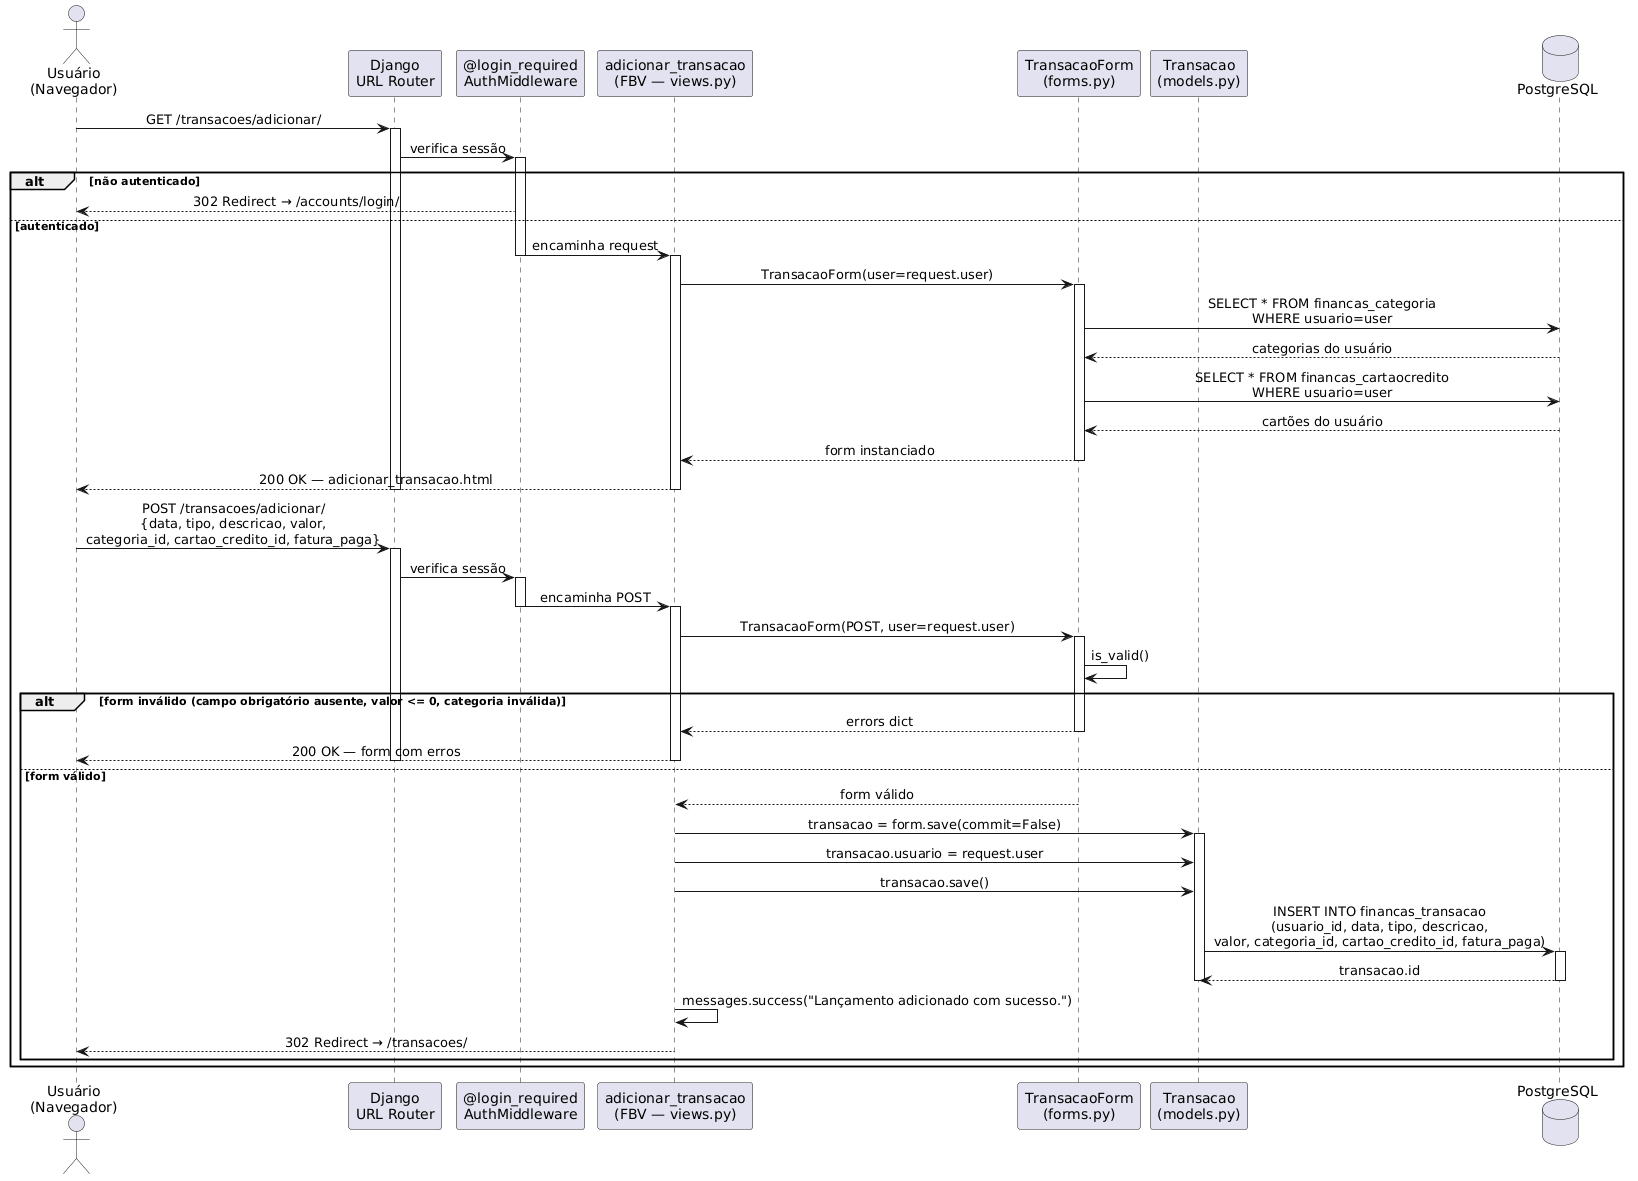

The diagram above was rendered by PlantUML. Its source (embedded in the PNG):
@startuml seq_adicionar_transacao
skinparam sequenceMessageAlign center
skinparam responseMessageBelowArrow true

actor "Usuário\n(Navegador)" as Browser
participant "Django\nURL Router" as Router
participant "@login_required\nAuthMiddleware" as Auth
participant "adicionar_transacao\n(FBV — views.py)" as View
participant "TransacaoForm\n(forms.py)" as Form
participant "Transacao\n(models.py)" as Model
database "PostgreSQL" as DB

Browser -> Router : GET /transacoes/adicionar/
activate Router
Router -> Auth : verifica sessão
activate Auth

alt não autenticado
  Auth --> Browser : 302 Redirect → /accounts/login/
else autenticado
  Auth -> View : encaminha request
  deactivate Auth
  activate View
  View -> Form : TransacaoForm(user=request.user)
  activate Form
  Form -> DB : SELECT * FROM financas_categoria\nWHERE usuario=user
  DB --> Form : categorias do usuário
  Form -> DB : SELECT * FROM financas_cartaocredito\nWHERE usuario=user
  DB --> Form : cartões do usuário
  Form --> View : form instanciado
  deactivate Form
  View --> Browser : 200 OK — adicionar_transacao.html
  deactivate View
  deactivate Router

  Browser -> Router : POST /transacoes/adicionar/\n{data, tipo, descricao, valor,\ncategoria_id, cartao_credito_id, fatura_paga}
  activate Router
  Router -> Auth : verifica sessão
  activate Auth
  Auth -> View : encaminha POST
  deactivate Auth
  activate View
  View -> Form : TransacaoForm(POST, user=request.user)
  activate Form
  Form -> Form : is_valid()

  alt form inválido (campo obrigatório ausente, valor <= 0, categoria inválida)
    Form --> View : errors dict
    deactivate Form
    View --> Browser : 200 OK — form com erros
    deactivate View
    deactivate Router
  else form válido
    Form --> View : form válido
    deactivate Form
    View -> Model : transacao = form.save(commit=False)
    activate Model
    View -> Model : transacao.usuario = request.user
    View -> Model : transacao.save()
    Model -> DB : INSERT INTO financas_transacao\n(usuario_id, data, tipo, descricao,\nvalor, categoria_id, cartao_credito_id, fatura_paga)
    activate DB
    DB --> Model : transacao.id
    deactivate DB
    deactivate Model
    View -> View : messages.success("Lançamento adicionado com sucesso.")
    View --> Browser : 302 Redirect → /transacoes/
    deactivate View
    deactivate Router
  end
end

@enduml